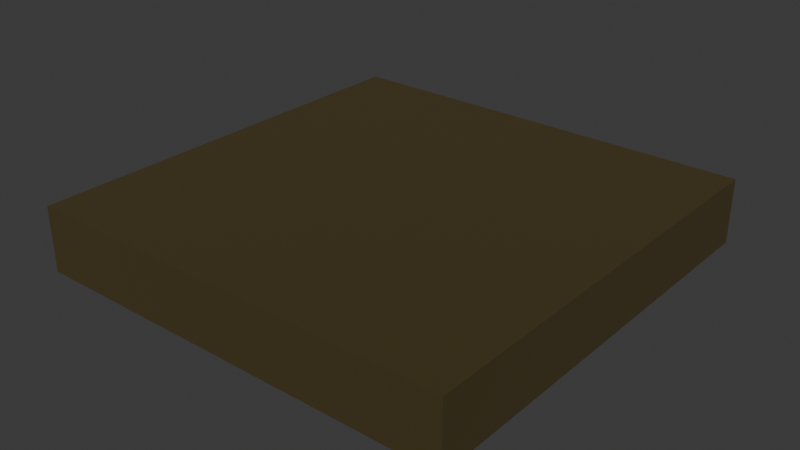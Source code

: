 # Source: sad_square_path.blend  (saved by Blender 4.5.91; exported with 4.5.12 LTS)
import bpy
from mathutils import Matrix  # noqa: F401  (used for matrix-valued properties, if any)

bpy.ops.wm.read_factory_settings(use_empty=True)
scene = bpy.context.scene
scene.name = 'Scene'

# ---- collections
col_collection = bpy.data.collections.new('Collection'); scene.collection.children.link(col_collection)

# ---- materials (node trees are filled in below, after node groups)
mat_material_002 = bpy.data.materials.new('Material.002')
mat_material_002.alpha_threshold = 0.0
mat_material_002.roughness = 0.5
mat_material_002.line_color = (0.0, 0.0, 0.0, 1.0)

# ---- material node trees
mat_material_002.use_nodes = True; mat_material_002.node_tree.nodes.clear()
_N = mat_material_002.node_tree.nodes; _L = mat_material_002.node_tree.links
n0 = _N.new('ShaderNodeOutputMaterial'); n0.name = 'Material Output'; n0.location = (200, 100)
n1 = _N.new('ShaderNodeBsdfPrincipled'); n1.name = 'Principled BSDF'; n1.location = (-200, 100)
n1.inputs[0].default_value = (0.05767, 0.04163, 0.00941, 1.0)
n1.inputs[2].default_value = 1.0
n1.inputs[3].default_value = 1.45
_L.new(n1.outputs[0], n0.inputs[0])
n0.is_active_output = True

# ---- world
world_world = bpy.data.worlds.new('World'); scene.world = world_world
world_world.use_nodes = True; world_world.node_tree.nodes.clear()
_N = world_world.node_tree.nodes; _L = world_world.node_tree.links
n0 = _N.new('ShaderNodeOutputWorld'); n0.name = 'World Output'; n0.location = (200, 100)
n1 = _N.new('ShaderNodeBackground'); n1.name = 'Background'; n1.location = (-200, 100)
n1.inputs[0].default_value = (0.05088, 0.05088, 0.05088, 1.0)
_L.new(n1.outputs[0], n0.inputs[0])
n0.is_active_output = True
world_world.color = (0.05088, 0.05088, 0.05088)
world_world.sun_shadow_jitter_overblur = 0.0

# ---- meshes
me_cube = bpy.data.meshes.new('Cube')
me_cube.from_pydata([(1.0, 1.0, 1.0), (1.0, 1.0, -1.0), (1.0, -1.0, 1.0), (1.0, -1.0, -1.0), (-1.0, 1.0, 1.0), (-1.0, 1.0, -1.0), (-1.0, -1.0, 1.0), (-1.0, -1.0, -1.0)], [], [(0, 4, 6, 2), (3, 2, 6, 7), (7, 6, 4, 5), (5, 1, 3, 7), (1, 0, 2, 3), (5, 4, 0, 1)])
_uv = me_cube.uv_layers.new(name='UVMap')
_uv.uv.foreach_set('vector', [0.625, 0.5, 0.875, 0.5, 0.875, 0.75, 0.625, 0.75, 0.375, 0.75, 0.625, 0.75, 0.625, 1.0, 0.375, 1.0, 0.375, 0.0, 0.625, 0.0, 0.625, 0.25, 0.375, 0.25, 0.125, 0.5, 0.375, 0.5, 0.375, 0.75, 0.125, 0.75, 0.375, 0.5, 0.625, 0.5, 0.625, 0.75, 0.375, 0.75, 0.375, 0.25, 0.625, 0.25, 0.625, 0.5, 0.375, 0.5])
me_cube.materials.append(mat_material_002)
me_cube.use_mirror_vertex_groups = False
me_cube.update()

# ---- objects
ob_cube = bpy.data.objects.new('Cube', me_cube)

# ---- transforms, parenting, visibility, modifiers, constraints
ob_cube.location = (0.0, 0.0, 0.0)
ob_cube.scale = (1.0, 1.0, 0.15)
ob_cube.lock_rotations_4d = False
ob_cube.empty_display_type = 'ARROWS'
ob_cube.lineart.crease_threshold = 0.0

# ---- collection membership
col_collection.objects.link(ob_cube)

# ---- scene / render settings (as saved in the file)
scene.frame_start = 1; scene.frame_end = 250; scene.frame_set(1)
scene.render.engine = 'BLENDER_EEVEE_NEXT'
bpy.context.view_layer.update()

# ---- added for rendering (the .blend has no active camera and no usable light): camera, sun
cam_auto = bpy.data.cameras.new('AutoCamera')
cam_auto.lens = 50.0
cam_auto.sensor_width = 36.0
cam_auto.clip_end = 1000.0
ob_auto_camera = bpy.data.objects.new('AutoCamera', cam_auto)
scene.collection.objects.link(ob_auto_camera)
ob_auto_camera.location = (2.63161, -3.15793, 2.10529)
ob_auto_camera.rotation_euler = (1.09748, -7.21219e-08, 0.694738)
scene.camera = ob_auto_camera
light_auto_sun = bpy.data.lights.new('AutoSun', 'SUN')
light_auto_sun.energy = 3.0
light_auto_sun.angle = 0.0523599
ob_auto_sun = bpy.data.objects.new('AutoSun', light_auto_sun)
scene.collection.objects.link(ob_auto_sun)
ob_auto_sun.rotation_euler = (0.872665, 0.174533, 0.523599)
bpy.context.view_layer.update()
